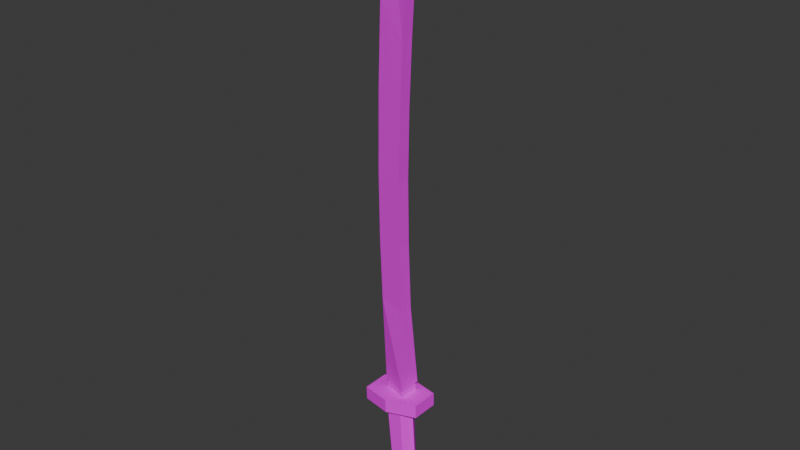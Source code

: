 # Source: sword.blend  (saved by Blender 4.5.91; exported with 4.5.12 LTS)
import bpy
from mathutils import Matrix  # noqa: F401  (used for matrix-valued properties, if any)

bpy.ops.wm.read_factory_settings(use_empty=True)
scene = bpy.context.scene
scene.name = 'Scene'

# ---- collections
col_collection = bpy.data.collections.new('Collection'); scene.collection.children.link(col_collection)

# ---- images (referenced by path relative to the original .blend; pixels are not part of the script)
import os
ASSET_DIR = os.environ.get("B2B_ASSET_DIR", "")  # directory of the original .blend (textures are referenced by path, not embedded)
HERE = os.path.dirname(os.path.abspath(__file__))  # packed textures are extracted next to this script under _unpacked/

def load_image(name, relpath, width, height, colorspace="sRGB"):
    """Load a texture the original file referenced (path relative to the .blend, or extracted next to this script)."""
    p = next((c for c in (os.path.join(HERE, relpath), os.path.join(ASSET_DIR, relpath)) if relpath and os.path.exists(c)), "")
    if p:
        img = bpy.data.images.load(p, check_existing=True)
        img.name = name
    else:  # same state as the original file: an image datablock whose file is absent (Cycles renders it pink)
        img = bpy.data.images.new(name, width, height)
        img.source = "FILE"
        img.filepath = "//" + (relpath or name)
    img.colorspace_settings.name = colorspace
    return img
img_sword = load_image('Sword', 'Sword.png', 1024, 1024, 'sRGB')

# ---- materials (node trees are filled in below, after node groups)
mat_material = bpy.data.materials.new('Material')

# ---- material node trees
mat_material.use_nodes = True; mat_material.node_tree.nodes.clear()
_N = mat_material.node_tree.nodes; _L = mat_material.node_tree.links
n0 = _N.new('ShaderNodeBsdfPrincipled'); n0.name = 'Principled BSDF'; n0.location = (-200, 100)
n1 = _N.new('ShaderNodeOutputMaterial'); n1.name = 'Material Output'; n1.location = (200, 100)
n2 = _N.new('ShaderNodeTexImage'); n2.name = 'Image Texture'; n2.location = (-490, 80)
n2.image = img_sword
n2.interpolation = 'Closest'
_L.new(n0.outputs[0], n1.inputs[0])
_L.new(n2.outputs[0], n0.inputs[0])
n1.is_active_output = True

# ---- world
world_world = bpy.data.worlds.new('World'); scene.world = world_world
world_world.use_nodes = True; world_world.node_tree.nodes.clear()
_N = world_world.node_tree.nodes; _L = world_world.node_tree.links
n0 = _N.new('ShaderNodeOutputWorld'); n0.name = 'World Output'; n0.location = (200, 100)
n1 = _N.new('ShaderNodeBackground'); n1.name = 'Background'; n1.location = (-200, 100)
n1.inputs[0].default_value = (0.05088, 0.05088, 0.05088, 1.0)
_L.new(n1.outputs[0], n0.inputs[0])
n0.is_active_output = True
world_world.color = (0.05088, 0.05088, 0.05088)
world_world.sun_shadow_jitter_overblur = 0.0

# ---- meshes
me_cube_002 = bpy.data.meshes.new('Cube.002')
me_cube_002.from_pydata([(0.05899, 0.0, 4.9), (-0.3766, 6.864e-08, -2.557), (-0.4586, 0.0, -1.025), (-0.4985, 0.0, -0.0375), (-0.5137, 0.0, 0.95), (-0.4985, 0.0, 1.938), (-0.4586, 0.0, 2.925), (-0.2855, 0.0, 3.913), (-0.003163, 0.07564, 3.913), (-0.05864, 0.07564, 2.925), (-0.09848, 0.07564, 1.938), (-0.1137, 0.07564, 0.95), (-0.09848, 0.07564, -0.0375), (-0.05864, 0.07564, -1.025), (0.02075, 0.1568, -2.511), (-0.003163, -0.07564, 3.913), (-0.05864, -0.07564, 2.925), (-0.09848, -0.07564, 1.938), (-0.1137, -0.07564, 0.95), (-0.09848, -0.07564, -0.0375), (-0.05864, -0.07564, -1.025), (0.02075, -0.1568, -2.511)], [], [(7, 0, 8), (8, 0, 15), (15, 0, 7), (21, 20, 2, 1), (20, 19, 3, 2), (19, 18, 4, 3), (18, 17, 5, 4), (17, 16, 6, 5), (16, 15, 7, 6), (14, 13, 20, 21), (13, 12, 19, 20), (12, 11, 18, 19), (11, 10, 17, 18), (10, 9, 16, 17), (9, 8, 15, 16), (1, 2, 13, 14), (2, 3, 12, 13), (3, 4, 11, 12), (4, 5, 10, 11), (5, 6, 9, 10), (6, 7, 8, 9)])
_uv = me_cube_002.uv_layers.new(name='UVMap')
_uv.uv.foreach_set('vector', [0.07996, 0.6918, 0.08737, 0.713, 0.08727, 0.6917, 0.08727, 0.6917, 0.08737, 0.713, 0.08727, 0.6917, 0.08727, 0.6917, 0.08737, 0.713, 0.07996, 0.6918, 0.08655, 0.553, 0.08672, 0.5855, 0.07846, 0.5855, 0.078, 0.553, 0.08672, 0.5855, 0.08683, 0.6067, 0.07876, 0.6068, 0.07846, 0.5855, 0.08683, 0.6067, 0.08694, 0.628, 0.07906, 0.628, 0.07876, 0.6068, 0.08694, 0.628, 0.08705, 0.6492, 0.07936, 0.6493, 0.07906, 0.628, 0.08705, 0.6492, 0.08716, 0.6705, 0.07966, 0.6705, 0.07936, 0.6493, 0.08716, 0.6705, 0.08727, 0.6917, 0.07996, 0.6918, 0.07966, 0.6705, 0.08655, 0.553, 0.08672, 0.5855, 0.08672, 0.5855, 0.08655, 0.553, 0.08672, 0.5855, 0.08683, 0.6067, 0.08683, 0.6067, 0.08672, 0.5855, 0.08683, 0.6067, 0.08694, 0.628, 0.08694, 0.628, 0.08683, 0.6067, 0.08694, 0.628, 0.08705, 0.6492, 0.08705, 0.6492, 0.08694, 0.628, 0.08705, 0.6492, 0.08716, 0.6705, 0.08716, 0.6705, 0.08705, 0.6492, 0.08716, 0.6705, 0.08727, 0.6917, 0.08727, 0.6917, 0.08716, 0.6705, 0.078, 0.553, 0.07846, 0.5855, 0.08672, 0.5855, 0.08655, 0.553, 0.07846, 0.5855, 0.07876, 0.6068, 0.08683, 0.6067, 0.08672, 0.5855, 0.07876, 0.6068, 0.07906, 0.628, 0.08694, 0.628, 0.08683, 0.6067, 0.07906, 0.628, 0.07936, 0.6493, 0.08705, 0.6492, 0.08694, 0.628, 0.07936, 0.6493, 0.07966, 0.6705, 0.08716, 0.6705, 0.08705, 0.6492, 0.07966, 0.6705, 0.07996, 0.6918, 0.08727, 0.6917, 0.08716, 0.6705])
me_cube_002.materials.append(mat_material)
me_cube_002.update()
me_circle = bpy.data.meshes.new('Circle')
me_circle.from_pydata([(-0.003445, 0.7924, -0.05119), (-0.8695, 0.5, -0.05119), (-0.8695, -0.5, -0.05119), (-0.003445, -0.7924, -0.05119), (0.8626, -0.5, -0.05119), (0.8626, 0.5, -0.05119), (-0.8916, 0.5, -0.5386), (-0.02556, 0.7924, -0.5386), (-0.8916, -0.5, -0.5386), (-0.02556, -0.7924, -0.5386), (0.8405, -0.5, -0.5386), (0.8405, 0.5, -0.5386)], [], [(1, 2, 3, 4, 5, 0), (6, 7, 11, 10, 9, 8), (5, 11, 7, 0), (3, 9, 10, 4), (1, 6, 8, 2), (4, 10, 11, 5), (2, 8, 9, 3), (0, 7, 6, 1)])
_uv = me_circle.uv_layers.new(name='UVMap')
_uv.uv.foreach_set('vector', [0.1532, 0.5632, 0.1606, 0.5632, 0.1627, 0.5696, 0.1606, 0.5759, 0.1532, 0.5759, 0.1511, 0.5696, 0.1606, 0.5759, 0.1627, 0.5823, 0.1606, 0.5887, 0.1532, 0.5887, 0.1511, 0.5823, 0.1532, 0.5759, 0.1464, 0.584, 0.1428, 0.584, 0.1428, 0.5773, 0.1464, 0.5773, 0.1464, 0.598, 0.1428, 0.598, 0.1428, 0.5913, 0.1464, 0.5913, 0.1464, 0.5706, 0.1428, 0.5706, 0.1428, 0.5632, 0.1464, 0.5632, 0.1464, 0.5913, 0.1428, 0.5913, 0.1428, 0.584, 0.1464, 0.584, 0.1464, 0.6047, 0.1428, 0.6047, 0.1428, 0.598, 0.1464, 0.598, 0.1464, 0.5773, 0.1428, 0.5773, 0.1428, 0.5706, 0.1464, 0.5706])
me_circle.materials.append(mat_material)
me_circle.use_paint_bone_selection = False
me_circle.use_paint_mask = True
me_circle.update()
me_cube_004 = bpy.data.meshes.new('Cube.004')
me_cube_004.from_pydata([(-0.2715, -0.1649, -2.587), (-0.2715, 0.1649, -2.587), (-0.03246, -0.1649, -2.555), (-0.03246, 0.1649, -2.555), (-0.09868, 0.1362, -4.364), (-0.1042, -0.1655, -4.364), (0.08373, 0.1362, -4.342), (0.07824, -0.1655, -4.342), (-0.3768, -5.96e-08, -2.587), (0.06707, -5.96e-08, -2.555), (-0.2228, -0.01463, -4.378), (0.1973, -0.01463, -4.33)], [], [(2, 0, 5, 7), (10, 11, 7, 5), (9, 2, 7, 11), (1, 3, 6, 4), (8, 1, 4, 10), (0, 8, 10, 5), (3, 9, 11, 6), (4, 6, 11, 10)])
_uv = me_cube_004.uv_layers.new(name='UVMap')
_uv.uv.foreach_set('vector', [0.1414, 0.6517, 0.1456, 0.6517, 0.1454, 0.6205, 0.1422, 0.6205, 0.1475, 0.6205, 0.1401, 0.6205, 0.1422, 0.6205, 0.1454, 0.6205, 0.1397, 0.6517, 0.1414, 0.6517, 0.1422, 0.6205, 0.1401, 0.6205, 0.1456, 0.6517, 0.1414, 0.6517, 0.1421, 0.6205, 0.1453, 0.6205, 0.1474, 0.6517, 0.1456, 0.6517, 0.1453, 0.6205, 0.1475, 0.6205, 0.1456, 0.6517, 0.1474, 0.6517, 0.1475, 0.6205, 0.1454, 0.6205, 0.1414, 0.6517, 0.1397, 0.6517, 0.1401, 0.6205, 0.1421, 0.6205, 0.1453, 0.6205, 0.1421, 0.6205, 0.1401, 0.6205, 0.1475, 0.6205])
me_cube_004.materials.append(mat_material)
me_cube_004.update()
me_cube_005 = bpy.data.meshes.new('Cube.005')
me_cube_005.from_pydata([(0.06294, 0.0, 4.925), (-0.4164, 4.925e-08, -2.381), (-0.4844, 0.0, -1.025), (-0.5242, 0.0, -0.03821), (-0.5395, 0.0, 0.95), (-0.5242, 0.0, 2.185), (-0.4843, 0.0, 3.394), (-0.3107, 0.0, 4.504), (0.01249, 0.09612, 3.913), (-0.04243, 0.09567, 2.924), (-0.08214, 0.09557, 1.937), (-0.09742, 0.09559, 0.95), (-0.08214, 0.09557, -0.03704), (-0.04258, 0.09578, -1.024), (0.02935, 0.1738, -2.332), (0.01249, -0.09612, 3.913), (-0.04243, -0.09567, 2.924), (-0.08214, -0.09557, 1.937), (-0.09742, -0.09559, 0.95), (-0.08214, -0.09557, -0.03704), (-0.04258, -0.09578, -1.024), (0.02935, -0.1738, -2.332)], [], [(7, 0, 8), (8, 0, 15), (15, 0, 7), (21, 20, 2, 1), (20, 19, 3, 2), (19, 18, 4, 3), (18, 17, 5, 4), (17, 16, 6, 5), (16, 15, 7, 6), (14, 13, 20, 21), (13, 12, 19, 20), (12, 11, 18, 19), (11, 10, 17, 18), (10, 9, 16, 17), (9, 8, 15, 16), (1, 2, 13, 14), (2, 3, 12, 13), (3, 4, 11, 12), (4, 5, 10, 11), (5, 6, 9, 10), (6, 7, 8, 9), (21, 1, 14)])
_uv = me_cube_005.uv_layers.new(name='UVMap')
_uv.uv.foreach_set('vector', [0.1207, 0.7029, 0.1288, 0.712, 0.1287, 0.6901, 0.1287, 0.6901, 0.1288, 0.712, 0.1287, 0.6901, 0.1287, 0.6901, 0.1288, 0.712, 0.1207, 0.7029, 0.1281, 0.554, 0.1282, 0.5829, 0.1188, 0.5829, 0.1184, 0.554, 0.1282, 0.5829, 0.1283, 0.6043, 0.1192, 0.6043, 0.1188, 0.5829, 0.1283, 0.6043, 0.1284, 0.6257, 0.1195, 0.6257, 0.1192, 0.6043, 0.1284, 0.6257, 0.1285, 0.6472, 0.1199, 0.6526, 0.1195, 0.6257, 0.1285, 0.6472, 0.1286, 0.6686, 0.1203, 0.6788, 0.1199, 0.6526, 0.1286, 0.6686, 0.1287, 0.6901, 0.1207, 0.7029, 0.1203, 0.6788, 0.1281, 0.554, 0.1282, 0.5829, 0.1282, 0.5829, 0.1281, 0.554, 0.1282, 0.5829, 0.1283, 0.6043, 0.1283, 0.6043, 0.1282, 0.5829, 0.1283, 0.6043, 0.1284, 0.6257, 0.1284, 0.6257, 0.1283, 0.6043, 0.1284, 0.6257, 0.1285, 0.6472, 0.1285, 0.6472, 0.1284, 0.6257, 0.1285, 0.6472, 0.1286, 0.6686, 0.1286, 0.6686, 0.1285, 0.6472, 0.1286, 0.6686, 0.1287, 0.6901, 0.1287, 0.6901, 0.1286, 0.6686, 0.1184, 0.554, 0.1188, 0.5829, 0.1282, 0.5829, 0.1281, 0.554, 0.1188, 0.5829, 0.1192, 0.6043, 0.1283, 0.6043, 0.1282, 0.5829, 0.1192, 0.6043, 0.1195, 0.6257, 0.1284, 0.6257, 0.1283, 0.6043, 0.1195, 0.6257, 0.1199, 0.6526, 0.1285, 0.6472, 0.1284, 0.6257, 0.1199, 0.6526, 0.1203, 0.6788, 0.1286, 0.6686, 0.1285, 0.6472, 0.1203, 0.6788, 0.1207, 0.7029, 0.1287, 0.6901, 0.1286, 0.6686, 0.1281, 0.554, 0.1184, 0.554, 0.1281, 0.554])
me_cube_005.materials.append(mat_material)
me_cube_005.update()

# ---- objects
ob_blade = bpy.data.objects.new('Blade', me_cube_002)
ob_guard = bpy.data.objects.new('Guard', me_circle)
ob_handle = bpy.data.objects.new('Handle', me_cube_004)
ob_seath = bpy.data.objects.new('Seath', me_cube_005)

# ---- transforms, parenting, visibility, modifiers, constraints
ob_blade.parent = ob_handle
ob_blade.matrix_parent_inverse = Matrix(((1.0, -0.0, 0.0, -0.0), (-0.0, 1.0, -0.0, 0.0), (0.0, -0.0, 1.0, -2.0), (-0.0, 0.0, -0.0, 1.0)))
ob_blade.location = (0.0, 0.0, 2.0)
ob_guard.parent = ob_handle
ob_guard.matrix_parent_inverse = Matrix(((1.0, -0.0, 0.0, -0.0), (-0.0, 1.0, -0.0, 0.0), (0.0, -0.0, 1.0, -2.0), (-0.0, 0.0, -0.0, 1.0)))
ob_guard.location = (-0.1633, -5.972e-08, -0.4555)
ob_guard.rotation_euler = (5.132e-10, -0.08727, -1.175e-08)
ob_guard.scale = (0.5463, 0.4203, 0.4203)
ob_handle.location = (-1.49e-08, 0.0, 2.0)
ob_seath.location = (0.0, 0.0, 2.0)

# ---- collection membership
col_collection.objects.link(ob_blade)
col_collection.objects.link(ob_guard)
col_collection.objects.link(ob_handle)
col_collection.objects.link(ob_seath)

# ---- scene / render settings (as saved in the file)
scene.frame_start = 1; scene.frame_end = 250; scene.frame_set(1)
scene.render.engine = 'BLENDER_EEVEE_NEXT'
bpy.context.view_layer.update()

# ---- added for rendering (the .blend has no active camera and no usable light): camera, sun
cam_auto = bpy.data.cameras.new('AutoCamera')
cam_auto.lens = 50.0
cam_auto.sensor_width = 36.0
cam_auto.clip_end = 1000.0
ob_auto_camera = bpy.data.objects.new('AutoCamera', cam_auto)
scene.collection.objects.link(ob_auto_camera)
ob_auto_camera.location = (8.5161, -10.4118, 9.215)
ob_auto_camera.rotation_euler = (1.09748, -7.21219e-08, 0.694738)
scene.camera = ob_auto_camera
light_auto_sun = bpy.data.lights.new('AutoSun', 'SUN')
light_auto_sun.energy = 3.0
light_auto_sun.angle = 0.0523599
ob_auto_sun = bpy.data.objects.new('AutoSun', light_auto_sun)
scene.collection.objects.link(ob_auto_sun)
ob_auto_sun.rotation_euler = (0.872665, 0.174533, 0.523599)
bpy.context.view_layer.update()
